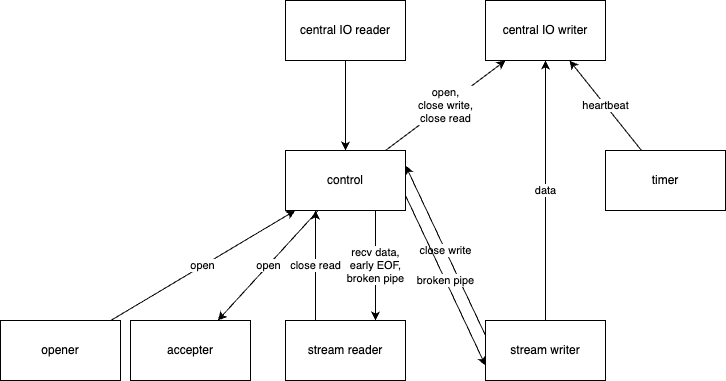

The diagram above was exported from draw.io. Its source (the exported page's mxGraphModel, read from the mxfile embedded in the PNG):
<mxGraphModel dx="373" dy="874" grid="1" gridSize="10" guides="1" tooltips="1" connect="1" arrows="1" fold="1" page="1" pageScale="1" pageWidth="850" pageHeight="1100" math="0" shadow="0">
  <root>
    <mxCell id="0" />
    <mxCell id="1" parent="0" />
    <mxCell id="10" style="edgeStyle=none;html=1;" parent="1" source="2" target="7" edge="1">
      <mxGeometry relative="1" as="geometry" />
    </mxCell>
    <mxCell id="2" value="central IO reader" style="rounded=0;whiteSpace=wrap;html=1;" parent="1" vertex="1">
      <mxGeometry x="348" y="60" width="120" height="60" as="geometry" />
    </mxCell>
    <mxCell id="3" value="central IO writer" style="rounded=0;whiteSpace=wrap;html=1;" parent="1" vertex="1">
      <mxGeometry x="548" y="60" width="120" height="60" as="geometry" />
    </mxCell>
    <mxCell id="14" value="close read" style="edgeStyle=none;html=1;exitX=0.25;exitY=0;exitDx=0;exitDy=0;entryX=0.25;entryY=1;entryDx=0;entryDy=0;" parent="1" source="4" target="7" edge="1">
      <mxGeometry relative="1" as="geometry" />
    </mxCell>
    <mxCell id="4" value="stream reader" style="rounded=0;whiteSpace=wrap;html=1;" parent="1" vertex="1">
      <mxGeometry x="348" y="380" width="120" height="60" as="geometry" />
    </mxCell>
    <mxCell id="6" value="data" style="edgeStyle=none;html=1;" parent="1" source="5" target="3" edge="1">
      <mxGeometry relative="1" as="geometry" />
    </mxCell>
    <mxCell id="15" value="close write" style="edgeStyle=none;html=1;entryX=1;entryY=0.25;entryDx=0;entryDy=0;exitX=0;exitY=0.25;exitDx=0;exitDy=0;" parent="1" source="5" target="7" edge="1">
      <mxGeometry relative="1" as="geometry">
        <mxPoint x="698" y="380" as="sourcePoint" />
      </mxGeometry>
    </mxCell>
    <mxCell id="5" value="stream writer" style="rounded=0;whiteSpace=wrap;html=1;" parent="1" vertex="1">
      <mxGeometry x="548" y="380" width="120" height="60" as="geometry" />
    </mxCell>
    <mxCell id="11" value="broken pipe" style="edgeStyle=none;html=1;exitX=1;exitY=0.75;exitDx=0;exitDy=0;entryX=0;entryY=0.75;entryDx=0;entryDy=0;" parent="1" source="7" target="5" edge="1">
      <mxGeometry relative="1" as="geometry" />
    </mxCell>
    <mxCell id="13" value="recv data,&lt;br&gt;early EOF,&lt;br&gt;broken pipe" style="edgeStyle=none;html=1;exitX=0.75;exitY=1;exitDx=0;exitDy=0;entryX=0.75;entryY=0;entryDx=0;entryDy=0;" parent="1" source="7" target="4" edge="1">
      <mxGeometry relative="1" as="geometry" />
    </mxCell>
    <mxCell id="17" value="open" style="edgeStyle=none;html=1;" parent="1" source="7" target="16" edge="1">
      <mxGeometry relative="1" as="geometry" />
    </mxCell>
    <mxCell id="18" value="open,&lt;br&gt;close write,&lt;br&gt;close read" style="edgeStyle=none;html=1;" parent="1" source="7" target="3" edge="1">
      <mxGeometry x="-0.0006" relative="1" as="geometry">
        <mxPoint as="offset" />
      </mxGeometry>
    </mxCell>
    <mxCell id="7" value="control" style="rounded=0;whiteSpace=wrap;html=1;" parent="1" vertex="1">
      <mxGeometry x="348" y="210" width="120" height="60" as="geometry" />
    </mxCell>
    <mxCell id="9" value="heartbeat" style="edgeStyle=none;html=1;" parent="1" source="8" target="3" edge="1">
      <mxGeometry relative="1" as="geometry" />
    </mxCell>
    <mxCell id="8" value="timer" style="rounded=0;whiteSpace=wrap;html=1;" parent="1" vertex="1">
      <mxGeometry x="668" y="210" width="120" height="60" as="geometry" />
    </mxCell>
    <mxCell id="16" value="accepter" style="rounded=0;whiteSpace=wrap;html=1;" parent="1" vertex="1">
      <mxGeometry x="193" y="380" width="120" height="60" as="geometry" />
    </mxCell>
    <mxCell id="20" value="open" style="edgeStyle=none;html=1;" parent="1" source="19" target="7" edge="1">
      <mxGeometry relative="1" as="geometry" />
    </mxCell>
    <mxCell id="19" value="opener" style="rounded=0;whiteSpace=wrap;html=1;" parent="1" vertex="1">
      <mxGeometry x="63" y="380" width="120" height="60" as="geometry" />
    </mxCell>
  </root>
</mxGraphModel>